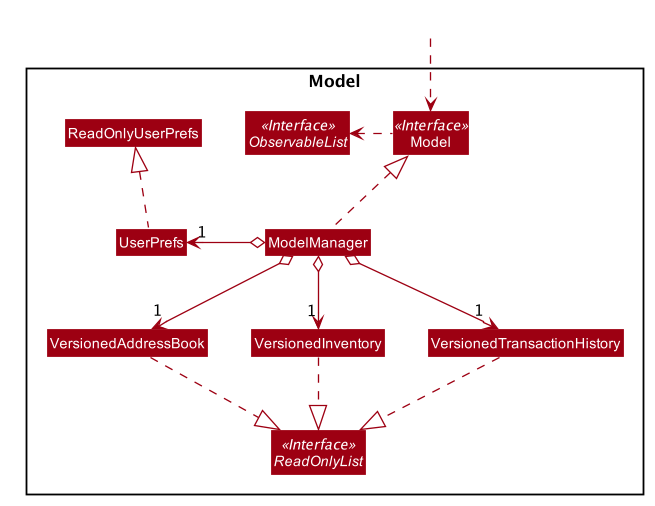

The diagram above was rendered by PlantUML. Its source (embedded in the PNG):
@startuml








skinparam BackgroundColor #FFFFFFF

skinparam Shadowing false

skinparam Class {
    FontColor #FFFFFF
    BorderThickness 1
    BorderColor #FFFFFF
    StereotypeFontColor #FFFFFF
    FontName Arial
}

skinparam Actor {
    BorderColor #000000
    Color #000000
    FontName Arial
}

skinparam Sequence {
    MessageAlign center
    BoxFontSize 15
    BoxPadding 0
    BoxFontColor #FFFFFF
    FontName Arial
}

skinparam Participant {
    FontColor #FFFFFFF
    Padding 20
}

skinparam MinClassWidth 50
skinparam ParticipantPadding 10
skinparam Shadowing false
skinparam DefaultTextAlignment center
skinparam packageStyle Rectangle

hide footbox
hide members
hide circle
skinparam arrowThickness 1.1
skinparam arrowColor #9D0012
skinparam classBackgroundColor #9D0012

class HiddenOutside

Package Model <<Rectangle>>{
Interface Model <<Interface>>
Interface ObservableList <<Interface>>
Interface ReadOnlyList<<Interface>>
Class VersionedAddressBook
Class VersionedInventory
Class VersionedTransactionHistory
Class Model
Class ModelManager
Class UserPrefs
Class ReadOnlyUserPrefs

Class HiddenOutside #FFFFFF
HiddenOutside ..> Model

VersionedAddressBook .down.|> ReadOnlyList
VersionedInventory .down.|> ReadOnlyList
VersionedTransactionHistory .down.|> ReadOnlyList

ModelManager .up.|> Model
Model .left.> ObservableList
ModelManager o--> "1" VersionedAddressBook
ModelManager o--> "1" VersionedInventory
ModelManager o--> "1" VersionedTransactionHistory
ModelManager o-left-> "1" UserPrefs
UserPrefs .up.|> ReadOnlyUserPrefs

@enduml